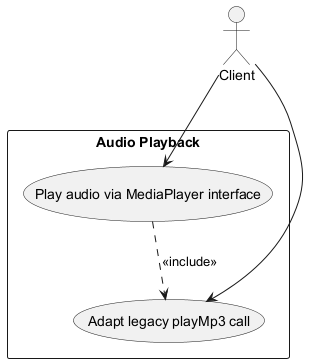

The diagram above was rendered by PlantUML. Its source (embedded in the PNG):
@startuml
actor Client
rectangle "Audio Playback" {
  Client --> (Play audio via MediaPlayer interface)
  Client --> (Adapt legacy playMp3 call)
  (Play audio via MediaPlayer interface) ..> (Adapt legacy playMp3 call) : <<include>>
}
@enduml